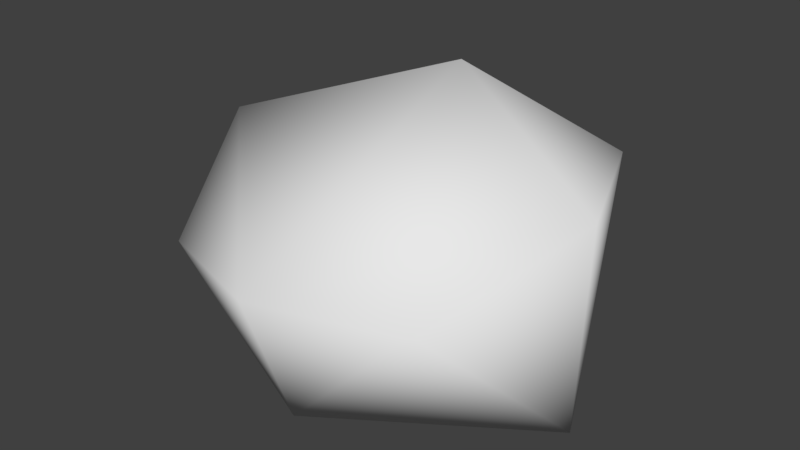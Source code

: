 # Source: rock003.blend  (saved by Blender 2.78.0; exported with 4.5.12 LTS)
import bpy
from mathutils import Matrix  # noqa: F401  (used for matrix-valued properties, if any)

bpy.ops.wm.read_factory_settings(use_empty=True)
scene = bpy.context.scene
scene.name = 'Scene'

# ---- collections
col_collection_1 = bpy.data.collections.new('Collection 1'); scene.collection.children.link(col_collection_1)

# ---- world
world_world = bpy.data.worlds.new('World'); scene.world = world_world
world_world.color = (0.05088, 0.05088, 0.05088)
world_world.use_sun_shadow = False
world_world.sun_shadow_jitter_overblur = 0.0
world_world.cycles.sampling_method = 'MANUAL'

# ---- meshes
me_cube = bpy.data.meshes.new('Cube')
me_cube.from_pydata([(0.1496, 0.8344, 0.7613), (1.18, -0.1656, 1.016), (-0.5985, 0.3726, 0.0), (-0.8504, -0.1656, 1.0), (0.8855, 0.5511, 1.0), (0.8477, -0.9015, 0.7116), (-0.5699, 0.8344, 0.7613), (-0.7376, -0.7041, 0.5079), (0.1496, -1.125, 0.7116), (-0.8504, -0.1656, 0.0), (0.1496, 0.8344, 0.0), (0.1496, -0.8583, 0.0), (0.1496, 0.3128, 1.338), (1.15, -0.1832, 0.0)], [], [(7, 9, 11), (3, 8, 12), (7, 11, 8), (6, 10, 2), (9, 3, 6, 2), (8, 11, 5), (1, 12, 8, 5), (4, 12, 1), (6, 12, 0), (1, 13, 4), (3, 7, 8), (6, 3, 12), (4, 0, 12), (6, 0, 10), (4, 10, 0), (4, 13, 10), (11, 13, 5), (13, 1, 5), (7, 3, 9), (9, 2, 10, 13, 11)])
me_cube.polygons.foreach_set('use_smooth', [True] * 20)
me_cube.use_remesh_preserve_volume = False
me_cube.use_remesh_preserve_attributes = False
me_cube.use_mirror_vertex_groups = False
me_cube.update()

# ---- objects
ob_cube = bpy.data.objects.new('Cube', me_cube)

# ---- transforms, parenting, visibility, modifiers, constraints
ob_cube.location = (0.0, 0.0, 0.0)
ob_cube.lineart.crease_threshold = 0.0

# ---- collection membership
col_collection_1.objects.link(ob_cube)

# ---- scene / render settings (as saved in the file)
scene.frame_start = 1; scene.frame_end = 250; scene.frame_set(1)
scene.render.engine = 'BLENDER_EEVEE_NEXT'
scene.render.resolution_percentage = 50
scene.render.dither_intensity = 0.0
scene.cycles.use_denoising = False
scene.cycles.samples = 128
scene.cycles.sampling_pattern = 'TABULATED_SOBOL'
scene.cycles.light_sampling_threshold = 0.0
scene.cycles.use_adaptive_sampling = False
scene.cycles.use_light_tree = False
scene.cycles.blur_glossy = 0.0
scene.cycles.sample_clamp_indirect = 0.0
scene.view_settings.view_transform = 'Standard'
bpy.context.view_layer.update()

# ---- added for rendering (the .blend has no active camera and no usable light): camera, sun
cam_auto = bpy.data.cameras.new('AutoCamera')
cam_auto.lens = 50.0
cam_auto.sensor_width = 36.0
cam_auto.clip_end = 1000.0
ob_auto_camera = bpy.data.objects.new('AutoCamera', cam_auto)
scene.collection.objects.link(ob_auto_camera)
ob_auto_camera.location = (3.05443, -3.61265, 2.98031)
ob_auto_camera.rotation_euler = (1.09748, -7.21219e-08, 0.694738)
scene.camera = ob_auto_camera
light_auto_sun = bpy.data.lights.new('AutoSun', 'SUN')
light_auto_sun.energy = 3.0
light_auto_sun.angle = 0.0523599
ob_auto_sun = bpy.data.objects.new('AutoSun', light_auto_sun)
scene.collection.objects.link(ob_auto_sun)
ob_auto_sun.rotation_euler = (0.872665, 0.174533, 0.523599)
bpy.context.view_layer.update()
